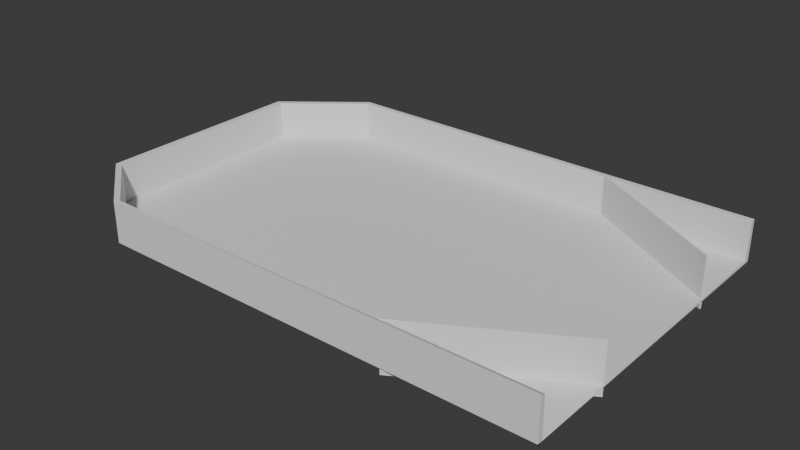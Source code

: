 # Source: pinball_1.blend  (saved by Blender 4.2.66; exported with 4.5.12 LTS)
import bpy
from mathutils import Matrix  # noqa: F401  (used for matrix-valued properties, if any)

bpy.ops.wm.read_factory_settings(use_empty=True)
scene = bpy.context.scene
scene.name = 'Scene'

# ---- collections
col_collection = bpy.data.collections.new('Collection'); scene.collection.children.link(col_collection)

# ---- world
world_world = bpy.data.worlds.new('World'); scene.world = world_world
world_world.use_nodes = True; world_world.node_tree.nodes.clear()
_N = world_world.node_tree.nodes; _L = world_world.node_tree.links
n0 = _N.new('ShaderNodeOutputWorld'); n0.name = 'World Output'; n0.location = (300, 300)
n1 = _N.new('ShaderNodeBackground'); n1.name = 'Background'; n1.location = (10, 300)
n1.inputs[0].default_value = (0.05088, 0.05088, 0.05088, 1.0)
_L.new(n1.outputs[0], n0.inputs[0])
n0.is_active_output = True
world_world.color = (0.05088, 0.05088, 0.05088)
world_world.sun_shadow_jitter_overblur = 0.0

# ---- meshes
me_plane_001 = bpy.data.meshes.new('Plane.001')
me_plane_001.from_pydata([(1.25, -1.0, 0.0), (1.25, 1.0, 0.0), (1.25, -1.0, 0.5), (1.25, 1.0, 0.5), (-0.931, -1.0, 0.0), (-1.25, -0.681, 0.0), (-1.25, -0.681, 0.5), (-0.931, -1.0, 0.5), (-1.25, 0.6257, 0.0), (-0.8757, 1.0, 0.0), (-0.8757, 1.0, 0.5), (-1.25, 0.6257, 0.5), (1.25, -1.0, 0.0), (1.25, -1.0, 0.5)], [], [(4, 0, 2, 7), (8, 5, 6, 11), (1, 9, 10, 3), (6, 5, 4, 7), (8, 11, 10, 9), (4, 5, 8, 9, 1, 0), (2, 0, 12, 13)])
_uv = me_plane_001.uv_layers.new(name='UVMap')
_uv.uv.foreach_set('vector', [0.1276, 0.0, 1.0, 0.0, 1.0, 0.0, 0.1276, 0.0, 0.0, 0.8129, 0.0, 0.1595, 0.0, 0.1595, 0.0, 0.8129, 1.0, 1.0, 0.1497, 1.0, 0.1497, 1.0, 1.0, 1.0, 0.0, 0.1595, 0.0, 0.1595, 0.1276, 0.0, 0.1276, 0.0, 0.0, 0.8129, 0.0, 0.8129, 0.1497, 1.0, 0.1497, 1.0, 0.1276, 0.0, 0.0, 0.1595, 0.0, 0.8129, 0.1497, 1.0, 1.0, 1.0, 1.0, 0.0, 1.0, 0.0, 1.0, 0.0, 1.0, 0.0, 1.0, 0.0])
me_plane_001.update()
me_cube_007 = bpy.data.meshes.new('Cube.007')
me_cube_007.from_pydata([(-1.0, -1.0, -1.0), (-1.0, -1.0, 1.0), (-1.0, 1.0, -1.0), (-1.0, 1.0, 1.0), (1.0, -1.0, -1.0), (1.0, -1.0, 1.0), (1.0, 1.0, -1.0), (1.0, 1.0, 1.0)], [], [(0, 1, 3, 2), (2, 3, 7, 6), (6, 7, 5, 4), (4, 5, 1, 0), (2, 6, 4, 0), (7, 3, 1, 5)])
_uv = me_cube_007.uv_layers.new(name='UVMap')
_uv.uv.foreach_set('vector', [0.375, 0.0, 0.625, 0.0, 0.625, 0.25, 0.375, 0.25, 0.375, 0.25, 0.625, 0.25, 0.625, 0.5, 0.375, 0.5, 0.375, 0.5, 0.625, 0.5, 0.625, 0.75, 0.375, 0.75, 0.375, 0.75, 0.625, 0.75, 0.625, 1.0, 0.375, 1.0, 0.125, 0.5, 0.375, 0.5, 0.375, 0.75, 0.125, 0.75, 0.625, 0.5, 0.875, 0.5, 0.875, 0.75, 0.625, 0.75])
me_cube_007.update()
me_cube_008 = bpy.data.meshes.new('Cube.008')
me_cube_008.from_pydata([(-1.0, -1.0, -1.0), (-1.0, -1.0, 1.0), (-1.0, 1.0, -1.0), (-1.0, 1.0, 1.0), (1.0, -1.0, -1.0), (1.0, -1.0, 1.0), (1.0, 1.0, -1.0), (1.0, 1.0, 1.0)], [], [(0, 1, 3, 2), (2, 3, 7, 6), (6, 7, 5, 4), (4, 5, 1, 0), (2, 6, 4, 0), (7, 3, 1, 5)])
_uv = me_cube_008.uv_layers.new(name='UVMap')
_uv.uv.foreach_set('vector', [0.375, 0.0, 0.625, 0.0, 0.625, 0.25, 0.375, 0.25, 0.375, 0.25, 0.625, 0.25, 0.625, 0.5, 0.375, 0.5, 0.375, 0.5, 0.625, 0.5, 0.625, 0.75, 0.375, 0.75, 0.375, 0.75, 0.625, 0.75, 0.625, 1.0, 0.375, 1.0, 0.125, 0.5, 0.375, 0.5, 0.375, 0.75, 0.125, 0.75, 0.625, 0.5, 0.875, 0.5, 0.875, 0.75, 0.625, 0.75])
me_cube_008.update()

# ---- objects
ob_plane = bpy.data.objects.new('Plane', me_plane_001)
ob_cube = bpy.data.objects.new('Cube', me_cube_007)
ob_cube_001 = bpy.data.objects.new('Cube.001', me_cube_008)

# ---- transforms, parenting, visibility, modifiers, constraints
ob_plane.location = (0.0, 0.0, 0.0)
ob_plane.scale = (2.5, 2.0, 1.0)
_m = ob_plane.modifiers.new('Solidify', 'SOLIDIFY')
_m.thickness = 0.03
_m.use_even_offset = True
ob_cube.location = (2.245, 1.446, 0.2022)
ob_cube.rotation_euler = (0.0, -0.0, 1.047)
ob_cube.scale = (0.01, 1.0, 0.3)
ob_cube_001.location = (2.248, -1.445, 0.1873)
ob_cube_001.rotation_euler = (0.0, -0.0, -1.047)
ob_cube_001.scale = (0.01, 1.0, 0.3)

# ---- collection membership
col_collection.objects.link(ob_plane)
col_collection.objects.link(ob_cube)
col_collection.objects.link(ob_cube_001)

# ---- scene / render settings (as saved in the file)
scene.frame_start = 1; scene.frame_end = 250; scene.frame_set(0)
scene.render.engine = 'BLENDER_EEVEE_NEXT'
bpy.context.view_layer.update()

# ---- added for rendering (the .blend has no active camera and no usable light): camera, sun
cam_auto = bpy.data.cameras.new('AutoCamera')
cam_auto.lens = 50.0
cam_auto.sensor_width = 36.0
cam_auto.clip_end = 1000.0
ob_auto_camera = bpy.data.objects.new('AutoCamera', cam_auto)
scene.collection.objects.link(ob_auto_camera)
ob_auto_camera.location = (6.88908, -8.26689, 5.70602)
ob_auto_camera.rotation_euler = (1.09748, -7.21219e-08, 0.694738)
scene.camera = ob_auto_camera
light_auto_sun = bpy.data.lights.new('AutoSun', 'SUN')
light_auto_sun.energy = 3.0
light_auto_sun.angle = 0.0523599
ob_auto_sun = bpy.data.objects.new('AutoSun', light_auto_sun)
scene.collection.objects.link(ob_auto_sun)
ob_auto_sun.rotation_euler = (0.872665, 0.174533, 0.523599)
bpy.context.view_layer.update()

